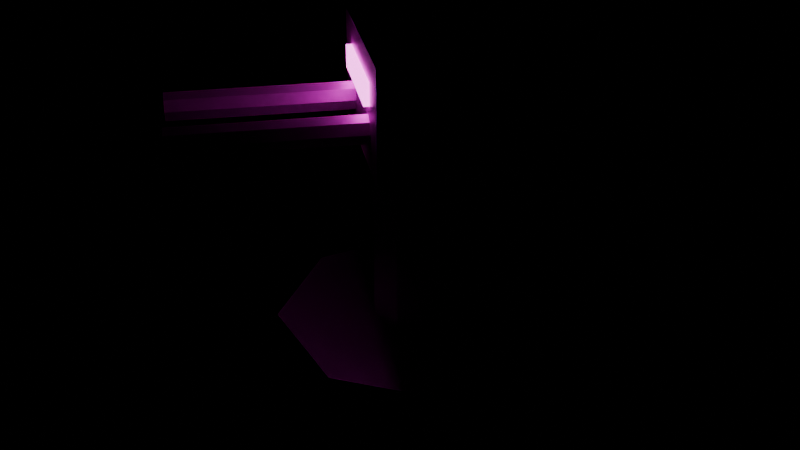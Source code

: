 # Source: turret.blend  (saved by Blender 5.0.119; exported with 4.5.12 LTS)
import bpy
from mathutils import Matrix  # noqa: F401  (used for matrix-valued properties, if any)

bpy.ops.wm.read_factory_settings(use_empty=True)
scene = bpy.context.scene
scene.name = 'Scene'

# ---- images (referenced by path relative to the original .blend; pixels are not part of the script)
import os
ASSET_DIR = os.environ.get("B2B_ASSET_DIR", "")  # directory of the original .blend (textures are referenced by path, not embedded)
HERE = os.path.dirname(os.path.abspath(__file__))  # packed textures are extracted next to this script under _unpacked/

def load_image(name, relpath, width, height, colorspace="sRGB"):
    """Load a texture the original file referenced (path relative to the .blend, or extracted next to this script)."""
    p = next((c for c in (os.path.join(HERE, relpath), os.path.join(ASSET_DIR, relpath)) if relpath and os.path.exists(c)), "")
    if p:
        img = bpy.data.images.load(p, check_existing=True)
        img.name = name
    else:  # same state as the original file: an image datablock whose file is absent (Cycles renders it pink)
        img = bpy.data.images.new(name, width, height)
        img.source = "FILE"
        img.filepath = "//" + (relpath or name)
    img.colorspace_settings.name = colorspace
    return img
img_turret_albedo = load_image('turret_albedo', 'textures/turret_albedo.png', 1024, 1024, 'sRGB')

# ---- materials (node trees are filled in below, after node groups)
mat_turret_metal = bpy.data.materials.new('turret_metal')
mat_neon_magenta = bpy.data.materials.new('neon_magenta')

# ---- material node trees
mat_turret_metal.use_nodes = True; mat_turret_metal.node_tree.nodes.clear()
_N = mat_turret_metal.node_tree.nodes; _L = mat_turret_metal.node_tree.links
n0 = _N.new('ShaderNodeBsdfPrincipled'); n0.name = 'Principled BSDF'; n0.location = (-200, 100)
n0.inputs[1].default_value = 0.6
n0.inputs[2].default_value = 0.45
n1 = _N.new('ShaderNodeOutputMaterial'); n1.name = 'Material Output'; n1.location = (200, 100)
n2 = _N.new('ShaderNodeTexImage'); n2.name = 'Image Texture'; n2.location = (0, 0)
n2.image = img_turret_albedo
n2.interpolation = 'Closest'
_L.new(n0.outputs[0], n1.inputs[0])
_L.new(n2.outputs[0], n0.inputs[0])
n1.is_active_output = True
mat_neon_magenta.use_nodes = True; mat_neon_magenta.node_tree.nodes.clear()
_N = mat_neon_magenta.node_tree.nodes; _L = mat_neon_magenta.node_tree.links
n0 = _N.new('ShaderNodeBsdfPrincipled'); n0.name = 'Principled BSDF'; n0.location = (-200, 100)
n0.inputs[0].default_value = (1.0, 0.17, 0.84, 1.0)
n0.inputs[27].default_value = (1.0, 0.17, 0.84, 1.0)
n0.inputs[28].default_value = 4.0
n1 = _N.new('ShaderNodeOutputMaterial'); n1.name = 'Material Output'; n1.location = (200, 100)
_L.new(n0.outputs[0], n1.inputs[0])
n1.is_active_output = True

# ---- meshes
me_cylinder = bpy.data.meshes.new('Cylinder')
me_cylinder.from_pydata([(0.0, 0.45, -0.125), (0.0, 0.45, 0.125), (0.3182, 0.3182, -0.125), (0.3182, 0.3182, 0.125), (0.45, 0.0, -0.125), (0.45, 0.0, 0.125), (0.3182, -0.3182, -0.125), (0.3182, -0.3182, 0.125), (0.0, -0.45, -0.125), (0.0, -0.45, 0.125), (-0.3182, -0.3182, -0.125), (-0.3182, -0.3182, 0.125), (-0.45, 0.0, -0.125), (-0.45, 0.0, 0.125), (-0.3182, 0.3182, -0.125), (-0.3182, 0.3182, 0.125)], [], [(0, 1, 3, 2), (2, 3, 5, 4), (4, 5, 7, 6), (6, 7, 9, 8), (8, 9, 11, 10), (10, 11, 13, 12), (3, 1, 15, 13, 11, 9, 7, 5), (12, 13, 15, 14), (14, 15, 1, 0), (0, 2, 4, 6, 8, 10, 12, 14)])
_uv = me_cylinder.uv_layers.new(name='UVMap')
_uv.uv.foreach_set('vector', [1.0, 0.5, 1.0, 1.0, 0.875, 1.0, 0.875, 0.5, 0.875, 0.5, 0.875, 1.0, 0.75, 1.0, 0.75, 0.5, 0.75, 0.5, 0.75, 1.0, 0.625, 1.0, 0.625, 0.5, 0.625, 0.5, 0.625, 1.0, 0.5, 1.0, 0.5, 0.5, 0.5, 0.5, 0.5, 1.0, 0.375, 1.0, 0.375, 0.5, 0.375, 0.5, 0.375, 1.0, 0.25, 1.0, 0.25, 0.5, 0.4197, 0.4197, 0.25, 0.49, 0.08029, 0.4197, 0.01, 0.25, 0.08029, 0.08029, 0.25, 0.01, 0.4197, 0.08029, 0.49, 0.25, 0.25, 0.5, 0.25, 1.0, 0.125, 1.0, 0.125, 0.5, 0.125, 0.5, 0.125, 1.0, 0.0, 1.0, 0.0, 0.5, 0.75, 0.49, 0.9197, 0.4197, 0.99, 0.25, 0.9197, 0.08029, 0.75, 0.01, 0.5803, 0.08029, 0.51, 0.25, 0.5803, 0.4197])
me_cylinder.materials.append(mat_turret_metal)
me_cylinder.update()
me_cylinder_001 = bpy.data.meshes.new('Cylinder.001')
me_cylinder_001.from_pydata([(0.0, 0.18, -0.3), (0.0, 0.18, 0.3), (0.1273, 0.1273, -0.3), (0.1273, 0.1273, 0.3), (0.18, 0.0, -0.3), (0.18, 0.0, 0.3), (0.1273, -0.1273, -0.3), (0.1273, -0.1273, 0.3), (0.0, -0.18, -0.3), (0.0, -0.18, 0.3), (-0.1273, -0.1273, -0.3), (-0.1273, -0.1273, 0.3), (-0.18, 0.0, -0.3), (-0.18, 0.0, 0.3), (-0.1273, 0.1273, -0.3), (-0.1273, 0.1273, 0.3)], [], [(0, 1, 3, 2), (2, 3, 5, 4), (4, 5, 7, 6), (6, 7, 9, 8), (8, 9, 11, 10), (10, 11, 13, 12), (3, 1, 15, 13, 11, 9, 7, 5), (12, 13, 15, 14), (14, 15, 1, 0), (0, 2, 4, 6, 8, 10, 12, 14)])
_uv = me_cylinder_001.uv_layers.new(name='UVMap')
_uv.uv.foreach_set('vector', [1.0, 0.5, 1.0, 1.0, 0.875, 1.0, 0.875, 0.5, 0.875, 0.5, 0.875, 1.0, 0.75, 1.0, 0.75, 0.5, 0.75, 0.5, 0.75, 1.0, 0.625, 1.0, 0.625, 0.5, 0.625, 0.5, 0.625, 1.0, 0.5, 1.0, 0.5, 0.5, 0.5, 0.5, 0.5, 1.0, 0.375, 1.0, 0.375, 0.5, 0.375, 0.5, 0.375, 1.0, 0.25, 1.0, 0.25, 0.5, 0.4197, 0.4197, 0.25, 0.49, 0.08029, 0.4197, 0.01, 0.25, 0.08029, 0.08029, 0.25, 0.01, 0.4197, 0.08029, 0.49, 0.25, 0.25, 0.5, 0.25, 1.0, 0.125, 1.0, 0.125, 0.5, 0.125, 0.5, 0.125, 1.0, 0.0, 1.0, 0.0, 0.5, 0.75, 0.49, 0.9197, 0.4197, 0.99, 0.25, 0.9197, 0.08029, 0.75, 0.01, 0.5803, 0.08029, 0.51, 0.25, 0.5803, 0.4197])
me_cylinder_001.materials.append(mat_turret_metal)
me_cylinder_001.update()
me_cube = bpy.data.meshes.new('Cube')
me_cube.from_pydata([(-0.25, -0.21, 0.75), (-0.25, -0.21, 1.05), (-0.25, 0.21, 0.75), (-0.25, 0.21, 1.05), (0.25, -0.21, 0.75), (0.25, -0.21, 1.05), (0.25, 0.21, 0.75), (0.25, 0.21, 1.05)], [], [(0, 1, 3, 2), (2, 3, 7, 6), (6, 7, 5, 4), (4, 5, 1, 0), (2, 6, 4, 0), (7, 3, 1, 5)])
_uv = me_cube.uv_layers.new(name='UVMap')
_uv.uv.foreach_set('vector', [0.375, 0.0, 0.625, 0.0, 0.625, 0.25, 0.375, 0.25, 0.375, 0.25, 0.625, 0.25, 0.625, 0.5, 0.375, 0.5, 0.375, 0.5, 0.625, 0.5, 0.625, 0.75, 0.375, 0.75, 0.375, 0.75, 0.625, 0.75, 0.625, 1.0, 0.375, 1.0, 0.125, 0.5, 0.375, 0.5, 0.375, 0.75, 0.125, 0.75, 0.625, 0.5, 0.875, 0.5, 0.875, 0.75, 0.625, 0.75])
me_cube.materials.append(mat_turret_metal)
me_cube.update()
me_cube_001 = bpy.data.meshes.new('Cube.001')
me_cube_001.from_pydata([(-0.15, -0.225, 0.92), (-0.15, -0.225, 0.98), (-0.15, -0.205, 0.92), (-0.15, -0.205, 0.98), (0.15, -0.225, 0.92), (0.15, -0.225, 0.98), (0.15, -0.205, 0.92), (0.15, -0.205, 0.98)], [], [(0, 1, 3, 2), (2, 3, 7, 6), (6, 7, 5, 4), (4, 5, 1, 0), (2, 6, 4, 0), (7, 3, 1, 5)])
_uv = me_cube_001.uv_layers.new(name='UVMap')
_uv.uv.foreach_set('vector', [0.375, 0.0, 0.625, 0.0, 0.625, 0.25, 0.375, 0.25, 0.375, 0.25, 0.625, 0.25, 0.625, 0.5, 0.375, 0.5, 0.375, 0.5, 0.625, 0.5, 0.625, 0.75, 0.375, 0.75, 0.375, 0.75, 0.625, 0.75, 0.625, 1.0, 0.375, 1.0, 0.125, 0.5, 0.375, 0.5, 0.375, 0.75, 0.125, 0.75, 0.625, 0.5, 0.875, 0.5, 0.875, 0.75, 0.625, 0.75])
me_cube_001.materials.append(mat_neon_magenta)
me_cube_001.update()
me_cylinder_002 = bpy.data.meshes.new('Cylinder.002')
me_cylinder_002.from_pydata([(0.0, 0.04, -0.25), (0.0, 0.04, 0.25), (0.02828, 0.02828, -0.25), (0.02828, 0.02828, 0.25), (0.04, 0.0, -0.25), (0.04, 0.0, 0.25), (0.02828, -0.02828, -0.25), (0.02828, -0.02828, 0.25), (0.0, -0.04, -0.25), (0.0, -0.04, 0.25), (-0.02828, -0.02828, -0.25), (-0.02828, -0.02828, 0.25), (-0.04, 0.0, -0.25), (-0.04, 0.0, 0.25), (-0.02828, 0.02828, -0.25), (-0.02828, 0.02828, 0.25)], [], [(0, 1, 3, 2), (2, 3, 5, 4), (4, 5, 7, 6), (6, 7, 9, 8), (8, 9, 11, 10), (10, 11, 13, 12), (3, 1, 15, 13, 11, 9, 7, 5), (12, 13, 15, 14), (14, 15, 1, 0), (0, 2, 4, 6, 8, 10, 12, 14)])
_uv = me_cylinder_002.uv_layers.new(name='UVMap')
_uv.uv.foreach_set('vector', [1.0, 0.5, 1.0, 1.0, 0.875, 1.0, 0.875, 0.5, 0.875, 0.5, 0.875, 1.0, 0.75, 1.0, 0.75, 0.5, 0.75, 0.5, 0.75, 1.0, 0.625, 1.0, 0.625, 0.5, 0.625, 0.5, 0.625, 1.0, 0.5, 1.0, 0.5, 0.5, 0.5, 0.5, 0.5, 1.0, 0.375, 1.0, 0.375, 0.5, 0.375, 0.5, 0.375, 1.0, 0.25, 1.0, 0.25, 0.5, 0.4197, 0.4197, 0.25, 0.49, 0.08029, 0.4197, 0.01, 0.25, 0.08029, 0.08029, 0.25, 0.01, 0.4197, 0.08029, 0.49, 0.25, 0.25, 0.5, 0.25, 1.0, 0.125, 1.0, 0.125, 0.5, 0.125, 0.5, 0.125, 1.0, 0.0, 1.0, 0.0, 0.5, 0.75, 0.49, 0.9197, 0.4197, 0.99, 0.25, 0.9197, 0.08029, 0.75, 0.01, 0.5803, 0.08029, 0.51, 0.25, 0.5803, 0.4197])
me_cylinder_002.materials.append(mat_turret_metal)
me_cylinder_002.update()
me_cylinder_003 = bpy.data.meshes.new('Cylinder.003')
me_cylinder_003.from_pydata([(0.0, 0.04, -0.25), (0.0, 0.04, 0.25), (0.02828, 0.02828, -0.25), (0.02828, 0.02828, 0.25), (0.04, 0.0, -0.25), (0.04, 0.0, 0.25), (0.02828, -0.02828, -0.25), (0.02828, -0.02828, 0.25), (0.0, -0.04, -0.25), (0.0, -0.04, 0.25), (-0.02828, -0.02828, -0.25), (-0.02828, -0.02828, 0.25), (-0.04, 0.0, -0.25), (-0.04, 0.0, 0.25), (-0.02828, 0.02828, -0.25), (-0.02828, 0.02828, 0.25)], [], [(0, 1, 3, 2), (2, 3, 5, 4), (4, 5, 7, 6), (6, 7, 9, 8), (8, 9, 11, 10), (10, 11, 13, 12), (3, 1, 15, 13, 11, 9, 7, 5), (12, 13, 15, 14), (14, 15, 1, 0), (0, 2, 4, 6, 8, 10, 12, 14)])
_uv = me_cylinder_003.uv_layers.new(name='UVMap')
_uv.uv.foreach_set('vector', [1.0, 0.5, 1.0, 1.0, 0.875, 1.0, 0.875, 0.5, 0.875, 0.5, 0.875, 1.0, 0.75, 1.0, 0.75, 0.5, 0.75, 0.5, 0.75, 1.0, 0.625, 1.0, 0.625, 0.5, 0.625, 0.5, 0.625, 1.0, 0.5, 1.0, 0.5, 0.5, 0.5, 0.5, 0.5, 1.0, 0.375, 1.0, 0.375, 0.5, 0.375, 0.5, 0.375, 1.0, 0.25, 1.0, 0.25, 0.5, 0.4197, 0.4197, 0.25, 0.49, 0.08029, 0.4197, 0.01, 0.25, 0.08029, 0.08029, 0.25, 0.01, 0.4197, 0.08029, 0.49, 0.25, 0.25, 0.5, 0.25, 1.0, 0.125, 1.0, 0.125, 0.5, 0.125, 0.5, 0.125, 1.0, 0.0, 1.0, 0.0, 0.5, 0.75, 0.49, 0.9197, 0.4197, 0.99, 0.25, 0.9197, 0.08029, 0.75, 0.01, 0.5803, 0.08029, 0.51, 0.25, 0.5803, 0.4197])
me_cylinder_003.materials.append(mat_turret_metal)
me_cylinder_003.update()

# ---- objects
ob_base = bpy.data.objects.new('base', me_cylinder)
ob_column = bpy.data.objects.new('column', me_cylinder_001)
ob_head = bpy.data.objects.new('head', None)
ob_head_shell = bpy.data.objects.new('head_shell', me_cube)
ob_eye = bpy.data.objects.new('eye', me_cube_001)
ob_barrel_pivot = bpy.data.objects.new('barrel_pivot', None)
ob_barrel_0 = bpy.data.objects.new('barrel_0', me_cylinder_002)
ob_barrel_1 = bpy.data.objects.new('barrel_1', me_cylinder_003)

# ---- transforms, parenting, visibility, modifiers, constraints
ob_base.location = (0.0, 0.0, 0.125)
ob_column.parent = ob_base
ob_column.matrix_parent_inverse = Matrix(((1.0, -0.0, 0.0, -0.0), (-0.0, 1.0, -0.0, 0.0), (0.0, -0.0, 1.0, -0.125), (-0.0, 0.0, -0.0, 1.0)))
ob_column.location = (0.0, 0.0, 0.55)
ob_head.location = (0.0, 0.0, 0.9)
ob_head.rotation_euler = (0.0, 0.0, -0.6981)
ob_head_shell.parent = ob_head
ob_head_shell.matrix_parent_inverse = Matrix(((1.0, -0.0, 0.0, -0.0), (-0.0, 1.0, -0.0, 0.0), (0.0, -0.0, 1.0, -0.9), (-0.0, 0.0, -0.0, 1.0)))
ob_head_shell.location = (0.0, 0.0, 0.0)
ob_eye.parent = ob_head
ob_eye.matrix_parent_inverse = Matrix(((1.0, -0.0, 0.0, -0.0), (-0.0, 1.0, -0.0, 0.0), (0.0, -0.0, 1.0, -0.9), (-0.0, 0.0, -0.0, 1.0)))
ob_eye.location = (0.0, 0.0, 0.0)
ob_barrel_pivot.parent = ob_head
ob_barrel_pivot.matrix_parent_inverse = Matrix(((1.0, -0.0, 0.0, -0.0), (-0.0, 1.0, -0.0, 0.0), (0.0, -0.0, 1.0, -0.9), (-0.0, 0.0, -0.0, 1.0)))
ob_barrel_pivot.location = (0.0, -0.2, 0.85)
ob_barrel_0.parent = ob_barrel_pivot
ob_barrel_0.matrix_parent_inverse = Matrix(((1.0, -0.0, 0.0, -0.0), (-0.0, 1.0, -0.0, 0.2), (0.0, -0.0, 1.0, -0.85), (-0.0, 0.0, -0.0, 1.0)))
ob_barrel_0.location = (-0.12, -0.45, 0.85)
ob_barrel_0.rotation_euler = (1.571, 0.0, 0.0)
ob_barrel_1.parent = ob_barrel_pivot
ob_barrel_1.matrix_parent_inverse = Matrix(((1.0, -0.0, 0.0, -0.0), (-0.0, 1.0, -0.0, 0.2), (0.0, -0.0, 1.0, -0.85), (-0.0, 0.0, -0.0, 1.0)))
ob_barrel_1.location = (0.12, -0.45, 0.85)
ob_barrel_1.rotation_euler = (1.571, 0.0, 0.0)

# ---- collection membership
scene.collection.objects.link(ob_base)
scene.collection.objects.link(ob_column)
scene.collection.objects.link(ob_head)
scene.collection.objects.link(ob_head_shell)
scene.collection.objects.link(ob_eye)
scene.collection.objects.link(ob_barrel_pivot)
scene.collection.objects.link(ob_barrel_0)
scene.collection.objects.link(ob_barrel_1)

# ---- scene / render settings (as saved in the file)
scene.frame_start = 1; scene.frame_end = 61; scene.frame_set(1)
scene.render.engine = 'BLENDER_EEVEE_NEXT'
scene.render.fps = 30
scene.render.bake_bias = 0.0
scene.render.bake_samples = 0
scene.cycles.sampling_pattern = 'TABULATED_SOBOL'
scene.eevee.use_volume_custom_range = False
bpy.context.view_layer.update()

# ---- added for rendering (the .blend has no active camera): camera
cam_auto = bpy.data.cameras.new('AutoCamera')
cam_auto.lens = 50.0
cam_auto.sensor_width = 36.0
cam_auto.clip_end = 1000.0
ob_auto_camera = bpy.data.objects.new('AutoCamera', cam_auto)
scene.collection.objects.link(ob_auto_camera)
ob_auto_camera.location = (1.62816, -2.12185, 1.87654)
ob_auto_camera.rotation_euler = (1.09748, -7.21219e-08, 0.694738)
scene.camera = ob_auto_camera
bpy.context.view_layer.update()
